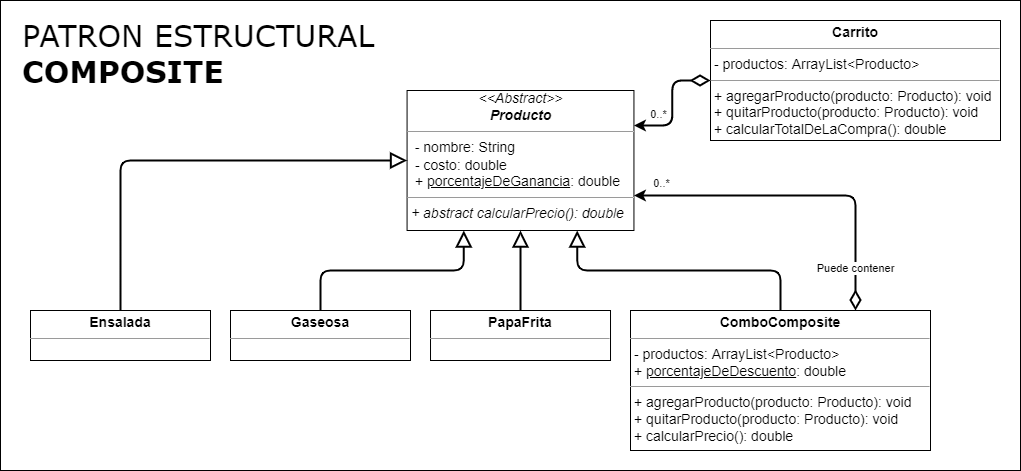

The diagram above was exported from draw.io. Its source (the exported page's mxGraphModel, read from the mxfile embedded in the PNG):
<mxGraphModel dx="1695" dy="563" grid="1" gridSize="10" guides="1" tooltips="1" connect="1" arrows="1" fold="1" page="1" pageScale="1" pageWidth="827" pageHeight="1169" math="0" shadow="0">
  <root>
    <mxCell id="0" />
    <mxCell id="1" parent="0" />
    <mxCell id="3EtN-2omFHOpX5m-fiUx-1" value="&lt;span style=&quot;font-weight: normal;&quot;&gt;PATRON&amp;nbsp;&lt;/span&gt;&lt;span style=&quot;font-weight: 400;&quot;&gt;ESTRUCTURAL&lt;/span&gt;&lt;br&gt;COMPOSITE&lt;font style=&quot;font-size: 16px;&quot;&gt;&lt;br&gt;&lt;br&gt;&lt;/font&gt;" style="rounded=0;whiteSpace=wrap;html=1;align=left;verticalAlign=top;fontSize=30;fontStyle=1;spacingTop=10;spacing=2;spacingLeft=20;fontFamily=Verdana;" parent="1" vertex="1">
      <mxGeometry x="-810" y="20" width="1020" height="470" as="geometry" />
    </mxCell>
    <mxCell id="AUnskOq9udDo7EtOKgZE-31" value="&lt;p style=&quot;margin: 4px 0px 0px; text-align: center; font-size: 14px;&quot;&gt;&lt;font style=&quot;font-size: 14px;&quot;&gt;&lt;b style=&quot;&quot;&gt;Gaseosa&lt;/b&gt;&lt;br&gt;&lt;/font&gt;&lt;/p&gt;&lt;hr style=&quot;font-size: 14px;&quot; size=&quot;1&quot;&gt;&lt;p style=&quot;margin: 0px 0px 0px 4px; font-size: 14px;&quot;&gt;&lt;/p&gt;&lt;p style=&quot;margin: 0px 0px 0px 4px; font-size: 14px;&quot;&gt;&lt;/p&gt;&lt;span style=&quot;font-size: 14px;&quot;&gt;&lt;br&gt;&lt;/span&gt;&lt;p style=&quot;margin:0px;margin-left:4px;&quot;&gt;&lt;/p&gt;" style="verticalAlign=top;align=left;overflow=fill;fontSize=12;fontFamily=Helvetica;html=1;" parent="1" vertex="1">
      <mxGeometry x="-580" y="330" width="180" height="50" as="geometry" />
    </mxCell>
    <mxCell id="AUnskOq9udDo7EtOKgZE-33" value="&lt;p style=&quot;margin: 4px 0px 0px; text-align: center; font-size: 14px;&quot;&gt;&lt;font style=&quot;font-size: 14px;&quot;&gt;&lt;b&gt;Ensalada&lt;/b&gt;&lt;br&gt;&lt;/font&gt;&lt;/p&gt;&lt;hr style=&quot;font-size: 14px;&quot; size=&quot;1&quot;&gt;&lt;p style=&quot;margin: 0px 0px 0px 4px; font-size: 14px;&quot;&gt;&lt;/p&gt;&lt;p style=&quot;margin: 0px 0px 0px 4px; font-size: 14px;&quot;&gt;&lt;span style=&quot;color: rgb(0, 0, 0); font-family: Helvetica; font-style: normal; font-variant-ligatures: normal; font-variant-caps: normal; font-weight: 400; letter-spacing: normal; orphans: 2; text-align: left; text-indent: 0px; text-transform: none; widows: 2; word-spacing: 0px; -webkit-text-stroke-width: 0px; background-color: rgb(248, 249, 250); text-decoration-thickness: initial; text-decoration-style: initial; text-decoration-color: initial; font-size: 14px;&quot;&gt;&lt;/span&gt;&lt;/p&gt;&lt;p style=&quot;margin: 0px 0px 0px 4px; font-size: 14px;&quot;&gt;&lt;br&gt;&lt;/p&gt;&lt;p style=&quot;margin:0px;margin-left:4px;&quot;&gt;&lt;/p&gt;" style="verticalAlign=top;align=left;overflow=fill;fontSize=12;fontFamily=Helvetica;html=1;" parent="1" vertex="1">
      <mxGeometry x="-780" y="330" width="180" height="50" as="geometry" />
    </mxCell>
    <mxCell id="AUnskOq9udDo7EtOKgZE-37" value="&lt;div style=&quot;font-size: 14px; text-align: center;&quot;&gt;&lt;span style=&quot;background-color: initial;&quot;&gt;&lt;i&gt;&amp;lt;&amp;lt;Abstract&amp;gt;&amp;gt;&lt;/i&gt;&lt;/span&gt;&lt;/div&gt;&lt;div style=&quot;font-size: 14px; text-align: center;&quot;&gt;&lt;b style=&quot;background-color: initial;&quot;&gt;&lt;i&gt;Producto&lt;/i&gt;&lt;/b&gt;&lt;br&gt;&lt;/div&gt;&lt;hr style=&quot;font-size: 14px;&quot; size=&quot;1&quot;&gt;&lt;p style=&quot;margin: 0px 0px 0px 4px; font-size: 14px;&quot;&gt;&lt;/p&gt;&lt;p style=&quot;margin: 0px 0px 0px 4px; font-size: 14px;&quot;&gt;&lt;/p&gt;&lt;p style=&quot;margin: 0px 0px 0px 4px; font-size: 14px;&quot;&gt;&lt;/p&gt;&lt;span style=&quot;font-size: 14px;&quot;&gt;&amp;nbsp; - nombre: String&lt;/span&gt;&lt;br style=&quot;font-size: 14px;&quot;&gt;&lt;p style=&quot;margin: 0px 0px 0px 4px; font-size: 14px;&quot;&gt;&amp;nbsp;- costo: double&lt;br&gt;&lt;/p&gt;&lt;p style=&quot;margin: 0px 0px 0px 4px; font-size: 14px;&quot;&gt;&amp;nbsp;+ &lt;u&gt;porcentajeDeGanancia&lt;/u&gt;: double&lt;/p&gt;&lt;hr style=&quot;font-size: 14px;&quot; size=&quot;1&quot;&gt;&lt;div style=&quot;text-align: center;&quot;&gt;&lt;/div&gt;&lt;p style=&quot;margin: 0px 0px 0px 4px; font-size: 14px;&quot;&gt;&lt;/p&gt;&lt;p style=&quot;margin: 0px 0px 0px 4px; font-size: 14px;&quot;&gt;&lt;/p&gt;&lt;p style=&quot;margin: 0px 0px 0px 4px; font-size: 14px;&quot;&gt;&lt;/p&gt;&lt;p style=&quot;margin: 0px 0px 0px 4px; font-size: 14px;&quot;&gt;&lt;i&gt;&lt;span style=&quot;background-color: initial;&quot;&gt;+ abstract calcularPrecio(): double&lt;/span&gt;&lt;br&gt;&lt;/i&gt;&lt;/p&gt;&lt;div&gt;&lt;p style=&quot;margin: 0px 0px 0px 4px; font-size: 14px;&quot;&gt;&lt;br&gt;&lt;/p&gt;&lt;/div&gt;&lt;p style=&quot;margin:0px;margin-left:4px;&quot;&gt;&lt;/p&gt;" style="verticalAlign=top;align=left;overflow=fill;fontSize=12;fontFamily=Helvetica;html=1;" parent="1" vertex="1">
      <mxGeometry x="-403.43" y="110" width="226.87" height="140" as="geometry" />
    </mxCell>
    <mxCell id="6yyJVZZnKly_Zuxc9D4y-2" value="&lt;p style=&quot;margin: 4px 0px 0px; text-align: center; font-size: 14px;&quot;&gt;&lt;font style=&quot;font-size: 14px;&quot;&gt;&lt;b&gt;ComboComposite&lt;/b&gt;&lt;br&gt;&lt;/font&gt;&lt;/p&gt;&lt;hr style=&quot;font-size: 14px;&quot; size=&quot;1&quot;&gt;&lt;span style=&quot;font-size: 14px;&quot;&gt;&amp;nbsp;- p&lt;/span&gt;&lt;span style=&quot;font-size: 14px;&quot;&gt;roductos&lt;/span&gt;&lt;span style=&quot;font-size: 14px;&quot;&gt;: ArrayList&amp;lt;&lt;/span&gt;&lt;span style=&quot;font-size: 14px;&quot;&gt;Producto&lt;/span&gt;&lt;span style=&quot;font-size: 14px;&quot;&gt;&amp;gt;&lt;br&gt;&lt;/span&gt;&lt;span style=&quot;font-size: 14px;&quot;&gt;&amp;nbsp;+&amp;nbsp;&lt;/span&gt;&lt;u style=&quot;font-size: 14px;&quot;&gt;porcentajeDeDescuento&lt;/u&gt;&lt;span style=&quot;font-size: 14px;&quot;&gt;: double&lt;/span&gt;&lt;span style=&quot;font-size: 14px;&quot;&gt;&lt;br&gt;&lt;/span&gt;&lt;hr style=&quot;font-size: 14px;&quot; size=&quot;1&quot;&gt;&lt;div style=&quot;text-align: center;&quot;&gt;&lt;/div&gt;&lt;p style=&quot;color: rgb(0, 0, 0); font-family: Helvetica; font-style: normal; font-variant-ligatures: normal; font-variant-caps: normal; font-weight: 400; letter-spacing: normal; orphans: 2; text-align: left; text-indent: 0px; text-transform: none; widows: 2; word-spacing: 0px; -webkit-text-stroke-width: 0px; background-color: rgb(248, 249, 250); text-decoration-thickness: initial; text-decoration-style: initial; text-decoration-color: initial; margin: 0px 0px 0px 4px; font-size: 14px;&quot;&gt;&lt;/p&gt;&lt;p style=&quot;color: rgb(0, 0, 0); font-family: Helvetica; font-style: normal; font-variant-ligatures: normal; font-variant-caps: normal; font-weight: 400; letter-spacing: normal; orphans: 2; text-align: left; text-indent: 0px; text-transform: none; widows: 2; word-spacing: 0px; -webkit-text-stroke-width: 0px; background-color: rgb(248, 249, 250); text-decoration-thickness: initial; text-decoration-style: initial; text-decoration-color: initial; margin: 0px 0px 0px 4px; font-size: 14px;&quot;&gt;&lt;/p&gt;&lt;p style=&quot;color: rgb(0, 0, 0); font-family: Helvetica; font-style: normal; font-variant-ligatures: normal; font-variant-caps: normal; font-weight: 400; letter-spacing: normal; orphans: 2; text-align: left; text-indent: 0px; text-transform: none; widows: 2; word-spacing: 0px; -webkit-text-stroke-width: 0px; text-decoration-thickness: initial; text-decoration-style: initial; text-decoration-color: initial; margin: 0px 0px 0px 4px; font-size: 14px;&quot;&gt;&lt;/p&gt;&lt;p style=&quot;margin: 0px 0px 0px 4px; font-size: 14px;&quot;&gt;+ agregarProducto(producto: Producto): void&lt;br&gt;&lt;/p&gt;&lt;div&gt;&lt;p style=&quot;margin: 0px 0px 0px 4px; font-size: 14px;&quot;&gt;+ quitarProducto(producto: Producto): void&lt;br&gt;&lt;/p&gt;&lt;div&gt;&lt;/div&gt;&lt;p style=&quot;margin: 0px 0px 0px 4px; font-size: 14px;&quot;&gt;&lt;span style=&quot;background-color: initial;&quot;&gt;+ calcularPrecio(): double&lt;/span&gt;&lt;/p&gt;&lt;div&gt;&lt;p style=&quot;margin: 0px 0px 0px 4px; font-size: 14px;&quot;&gt;&lt;/p&gt;&lt;/div&gt;&lt;p style=&quot;margin: 0px 0px 0px 4px; font-size: 14px;&quot;&gt;&lt;/p&gt;&lt;/div&gt;&lt;p style=&quot;margin: 0px 0px 0px 4px; font-size: 14px;&quot;&gt;&lt;/p&gt;" style="verticalAlign=top;align=left;overflow=fill;fontSize=12;fontFamily=Helvetica;html=1;labelBackgroundColor=none;" parent="1" vertex="1">
      <mxGeometry x="-180" y="330" width="300" height="140" as="geometry" />
    </mxCell>
    <mxCell id="6yyJVZZnKly_Zuxc9D4y-3" value="" style="endArrow=block;endFill=0;endSize=12;html=1;exitX=0.5;exitY=0;exitDx=0;exitDy=0;strokeWidth=2;edgeStyle=orthogonalEdgeStyle;rounded=1;entryX=0.75;entryY=1;entryDx=0;entryDy=0;" parent="1" source="6yyJVZZnKly_Zuxc9D4y-2" target="AUnskOq9udDo7EtOKgZE-37" edge="1">
      <mxGeometry width="160" relative="1" as="geometry">
        <mxPoint x="-70" y="290" as="sourcePoint" />
        <mxPoint x="280" y="250" as="targetPoint" />
      </mxGeometry>
    </mxCell>
    <mxCell id="6yyJVZZnKly_Zuxc9D4y-4" value="" style="endArrow=block;endFill=0;endSize=12;html=1;entryX=0;entryY=0.5;entryDx=0;entryDy=0;exitX=0.5;exitY=0;exitDx=0;exitDy=0;strokeWidth=2;edgeStyle=orthogonalEdgeStyle;rounded=1;" parent="1" source="AUnskOq9udDo7EtOKgZE-33" target="AUnskOq9udDo7EtOKgZE-37" edge="1">
      <mxGeometry width="160" relative="1" as="geometry">
        <mxPoint x="167.5" y="360" as="sourcePoint" />
        <mxPoint x="-203.125" y="260" as="targetPoint" />
      </mxGeometry>
    </mxCell>
    <mxCell id="6yyJVZZnKly_Zuxc9D4y-5" value="" style="endArrow=block;endFill=0;endSize=12;html=1;entryX=0.5;entryY=1;entryDx=0;entryDy=0;exitX=0.5;exitY=0;exitDx=0;exitDy=0;strokeWidth=2;edgeStyle=orthogonalEdgeStyle;rounded=1;" parent="1" source="6yyJVZZnKly_Zuxc9D4y-6" target="AUnskOq9udDo7EtOKgZE-37" edge="1">
      <mxGeometry width="160" relative="1" as="geometry">
        <mxPoint x="-240" y="375" as="sourcePoint" />
        <mxPoint x="-250" y="260" as="targetPoint" />
      </mxGeometry>
    </mxCell>
    <mxCell id="6yyJVZZnKly_Zuxc9D4y-6" value="&lt;p style=&quot;margin: 4px 0px 0px; text-align: center; font-size: 14px;&quot;&gt;&lt;b&gt;PapaFrita&lt;/b&gt;&lt;br&gt;&lt;/p&gt;&lt;hr style=&quot;font-size: 14px;&quot; size=&quot;1&quot;&gt;&lt;p style=&quot;margin: 0px 0px 0px 4px; font-size: 14px;&quot;&gt;&lt;/p&gt;&lt;p style=&quot;margin: 0px 0px 0px 4px; font-size: 14px;&quot;&gt;&lt;/p&gt;&lt;span style=&quot;font-size: 14px;&quot;&gt;&amp;nbsp;&lt;/span&gt;&lt;span style=&quot;font-size: 14px;&quot;&gt;&lt;br&gt;&lt;/span&gt;&lt;p style=&quot;margin:0px;margin-left:4px;&quot;&gt;&lt;/p&gt;" style="verticalAlign=top;align=left;overflow=fill;fontSize=12;fontFamily=Helvetica;html=1;" parent="1" vertex="1">
      <mxGeometry x="-379.99" y="330" width="180" height="50" as="geometry" />
    </mxCell>
    <mxCell id="6yyJVZZnKly_Zuxc9D4y-7" value="" style="endArrow=block;endFill=0;endSize=12;html=1;entryX=0.25;entryY=1;entryDx=0;entryDy=0;exitX=0.5;exitY=0;exitDx=0;exitDy=0;strokeWidth=2;edgeStyle=orthogonalEdgeStyle;rounded=1;" parent="1" source="AUnskOq9udDo7EtOKgZE-31" target="AUnskOq9udDo7EtOKgZE-37" edge="1">
      <mxGeometry width="160" relative="1" as="geometry">
        <mxPoint x="-250" y="340" as="sourcePoint" />
        <mxPoint x="-250" y="260" as="targetPoint" />
      </mxGeometry>
    </mxCell>
    <mxCell id="6yyJVZZnKly_Zuxc9D4y-8" value="" style="endArrow=classic;endFill=1;endSize=6;html=1;exitX=0.75;exitY=0;exitDx=0;exitDy=0;strokeWidth=2;edgeStyle=orthogonalEdgeStyle;rounded=1;entryX=1;entryY=0.75;entryDx=0;entryDy=0;startArrow=diamondThin;startFill=0;startSize=15;" parent="1" source="6yyJVZZnKly_Zuxc9D4y-2" target="AUnskOq9udDo7EtOKgZE-37" edge="1">
      <mxGeometry width="160" relative="1" as="geometry">
        <mxPoint x="7.5" y="340" as="sourcePoint" />
        <mxPoint x="-233.125" y="260" as="targetPoint" />
      </mxGeometry>
    </mxCell>
    <mxCell id="7GHbjIWy4fhxSWlO3n28-3" value="0..*" style="edgeLabel;html=1;align=center;verticalAlign=middle;resizable=0;points=[];" vertex="1" connectable="0" parent="6yyJVZZnKly_Zuxc9D4y-8">
      <mxGeometry x="0.8291" y="-2" relative="1" as="geometry">
        <mxPoint x="-2" y="-11" as="offset" />
      </mxGeometry>
    </mxCell>
    <mxCell id="7GHbjIWy4fhxSWlO3n28-4" value="Puede contener" style="edgeLabel;html=1;align=center;verticalAlign=middle;resizable=0;points=[];" vertex="1" connectable="0" parent="6yyJVZZnKly_Zuxc9D4y-8">
      <mxGeometry x="-0.7971" y="1" relative="1" as="geometry">
        <mxPoint y="-9" as="offset" />
      </mxGeometry>
    </mxCell>
    <mxCell id="7GHbjIWy4fhxSWlO3n28-1" value="&lt;p style=&quot;margin: 4px 0px 0px; text-align: center; font-size: 14px;&quot;&gt;&lt;font style=&quot;font-size: 14px;&quot;&gt;&lt;b&gt;Carrito&lt;/b&gt;&lt;br&gt;&lt;/font&gt;&lt;/p&gt;&lt;hr style=&quot;font-size: 14px;&quot; size=&quot;1&quot;&gt;&lt;span style=&quot;font-size: 14px;&quot;&gt;&amp;nbsp;- p&lt;/span&gt;&lt;span style=&quot;font-size: 14px;&quot;&gt;roductos&lt;/span&gt;&lt;span style=&quot;font-size: 14px;&quot;&gt;: ArrayList&amp;lt;&lt;/span&gt;&lt;span style=&quot;font-size: 14px;&quot;&gt;Producto&lt;/span&gt;&lt;span style=&quot;font-size: 14px;&quot;&gt;&amp;gt;&lt;/span&gt;&lt;span style=&quot;font-size: 14px;&quot;&gt;&lt;br&gt;&lt;/span&gt;&lt;hr style=&quot;font-size: 14px;&quot; size=&quot;1&quot;&gt;&lt;div style=&quot;text-align: center;&quot;&gt;&lt;/div&gt;&lt;p style=&quot;color: rgb(0, 0, 0); font-family: Helvetica; font-style: normal; font-variant-ligatures: normal; font-variant-caps: normal; font-weight: 400; letter-spacing: normal; orphans: 2; text-align: left; text-indent: 0px; text-transform: none; widows: 2; word-spacing: 0px; -webkit-text-stroke-width: 0px; background-color: rgb(248, 249, 250); text-decoration-thickness: initial; text-decoration-style: initial; text-decoration-color: initial; margin: 0px 0px 0px 4px; font-size: 14px;&quot;&gt;&lt;/p&gt;&lt;p style=&quot;color: rgb(0, 0, 0); font-family: Helvetica; font-style: normal; font-variant-ligatures: normal; font-variant-caps: normal; font-weight: 400; letter-spacing: normal; orphans: 2; text-align: left; text-indent: 0px; text-transform: none; widows: 2; word-spacing: 0px; -webkit-text-stroke-width: 0px; background-color: rgb(248, 249, 250); text-decoration-thickness: initial; text-decoration-style: initial; text-decoration-color: initial; margin: 0px 0px 0px 4px; font-size: 14px;&quot;&gt;&lt;/p&gt;&lt;p style=&quot;color: rgb(0, 0, 0); font-family: Helvetica; font-style: normal; font-variant-ligatures: normal; font-variant-caps: normal; font-weight: 400; letter-spacing: normal; orphans: 2; text-align: left; text-indent: 0px; text-transform: none; widows: 2; word-spacing: 0px; -webkit-text-stroke-width: 0px; text-decoration-thickness: initial; text-decoration-style: initial; text-decoration-color: initial; margin: 0px 0px 0px 4px; font-size: 14px;&quot;&gt;&lt;/p&gt;&lt;p style=&quot;margin: 0px 0px 0px 4px; font-size: 14px;&quot;&gt;+ agregarProducto(producto: Producto): void&lt;br&gt;&lt;/p&gt;&lt;div&gt;&lt;p style=&quot;margin: 0px 0px 0px 4px; font-size: 14px;&quot;&gt;+ quitarProducto(producto: Producto): void&lt;br&gt;&lt;/p&gt;&lt;div&gt;&lt;/div&gt;&lt;p style=&quot;margin: 0px 0px 0px 4px; font-size: 14px;&quot;&gt;&lt;span style=&quot;background-color: initial;&quot;&gt;+ calcularTotalDeLaCompra(): double&lt;/span&gt;&lt;/p&gt;&lt;/div&gt;&lt;div&gt;&lt;p style=&quot;margin: 0px 0px 0px 4px; font-size: 14px;&quot;&gt;&lt;br&gt;&lt;/p&gt;&lt;p style=&quot;margin: 0px 0px 0px 4px; font-size: 14px;&quot;&gt;&lt;br&gt;&lt;/p&gt;&lt;div&gt;&lt;p style=&quot;margin: 0px 0px 0px 4px; font-size: 14px;&quot;&gt;&lt;/p&gt;&lt;/div&gt;&lt;p style=&quot;margin: 0px 0px 0px 4px; font-size: 14px;&quot;&gt;&lt;/p&gt;&lt;/div&gt;&lt;p style=&quot;margin: 0px 0px 0px 4px; font-size: 14px;&quot;&gt;&lt;/p&gt;" style="verticalAlign=top;align=left;overflow=fill;fontSize=12;fontFamily=Helvetica;html=1;labelBackgroundColor=none;" vertex="1" parent="1">
      <mxGeometry x="-100" y="40" width="290" height="120" as="geometry" />
    </mxCell>
    <mxCell id="7GHbjIWy4fhxSWlO3n28-2" value="" style="endArrow=classic;endFill=1;endSize=6;html=1;exitX=0;exitY=0.5;exitDx=0;exitDy=0;strokeWidth=2;edgeStyle=orthogonalEdgeStyle;rounded=1;entryX=1;entryY=0.25;entryDx=0;entryDy=0;startArrow=diamondThin;startFill=0;startSize=15;" edge="1" parent="1" source="7GHbjIWy4fhxSWlO3n28-1" target="AUnskOq9udDo7EtOKgZE-37">
      <mxGeometry width="160" relative="1" as="geometry">
        <mxPoint x="40" y="340" as="sourcePoint" />
        <mxPoint x="-173.1199999999999" y="205" as="targetPoint" />
      </mxGeometry>
    </mxCell>
    <mxCell id="7GHbjIWy4fhxSWlO3n28-5" value="0..*" style="edgeLabel;html=1;align=center;verticalAlign=middle;resizable=0;points=[];" vertex="1" connectable="0" parent="7GHbjIWy4fhxSWlO3n28-2">
      <mxGeometry x="0.5205" y="-1" relative="1" as="geometry">
        <mxPoint x="-6" y="-11" as="offset" />
      </mxGeometry>
    </mxCell>
  </root>
</mxGraphModel>